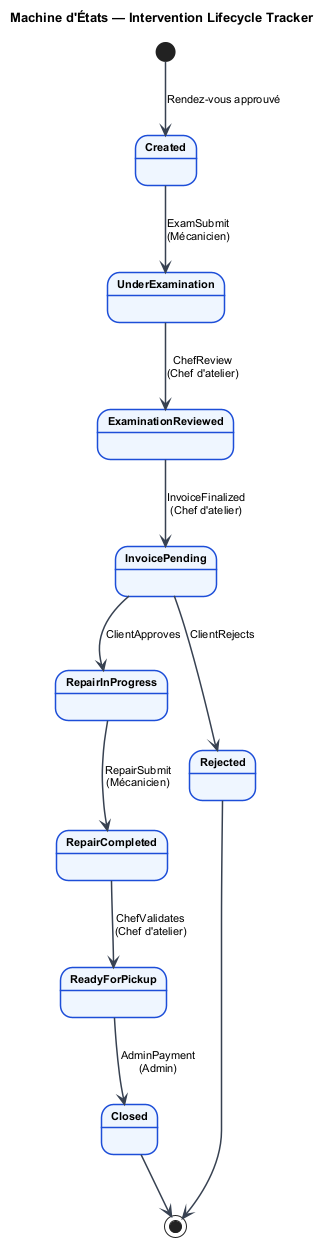

The diagram above was rendered by PlantUML. Its source (embedded in the PNG):
@startuml lifecycle
skinparam backgroundColor #FFFFFF
skinparam defaultFontName Arial
skinparam defaultFontSize 11
skinparam StateBorderColor #1D4ED8
skinparam StateBorderThickness 1.5
skinparam StateBackgroundColor #EFF6FF
skinparam StateFontStyle bold
skinparam ArrowColor #374151
skinparam ArrowThickness 1.5
skinparam TitleFontSize 13
skinparam TitleFontStyle bold

title Machine d'États — Intervention Lifecycle Tracker

[*] --> Created : Rendez-vous approuvé

Created --> UnderExamination : ExamSubmit\n(Mécanicien)
UnderExamination --> ExaminationReviewed : ChefReview\n(Chef d'atelier)
ExaminationReviewed --> InvoicePending : InvoiceFinalized\n(Chef d'atelier)

InvoicePending --> RepairInProgress : ClientApproves
InvoicePending --> Rejected : ClientRejects

RepairInProgress --> RepairCompleted : RepairSubmit\n(Mécanicien)
RepairCompleted --> ReadyForPickup : ChefValidates\n(Chef d'atelier)
ReadyForPickup --> Closed : AdminPayment\n(Admin)

Rejected --> [*]
Closed --> [*]

@enduml